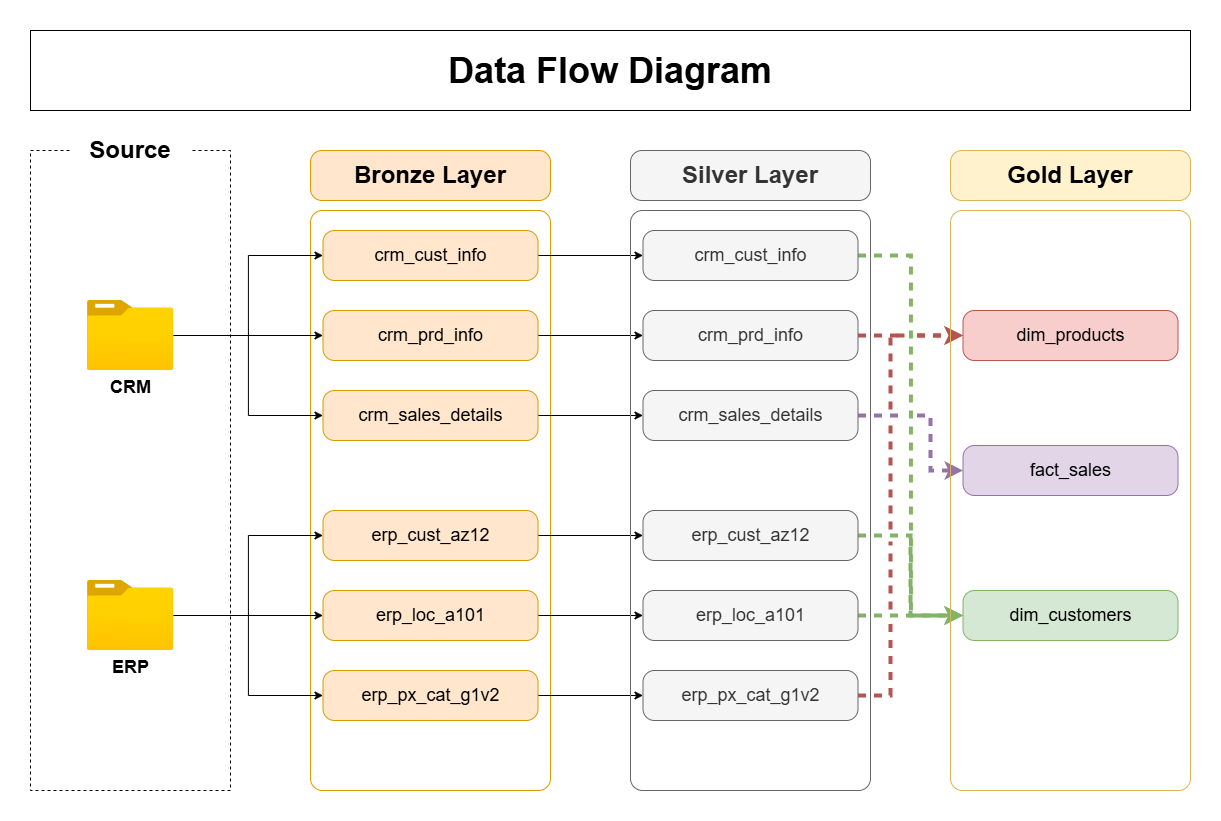

The diagram above was exported from draw.io. Its source (the exported page's mxGraphModel, read from the mxfile embedded in the PNG):
<mxGraphModel dx="1585" dy="2149" grid="1" gridSize="10" guides="1" tooltips="1" connect="1" arrows="1" fold="1" page="1" pageScale="1" pageWidth="850" pageHeight="1100" math="0" shadow="0">
  <root>
    <mxCell id="0" />
    <mxCell id="1" parent="0" />
    <mxCell id="tgZLxyO8cF3bnP5rUsaA-1" value="" style="rounded=0;whiteSpace=wrap;html=1;dashed=1;fillColor=none;" parent="1" vertex="1">
      <mxGeometry x="120" y="80" width="200" height="640" as="geometry" />
    </mxCell>
    <mxCell id="tgZLxyO8cF3bnP5rUsaA-2" value="&lt;font style=&quot;font-size: 24px;&quot;&gt;&lt;b&gt;Source&lt;/b&gt;&lt;/font&gt;" style="rounded=1;whiteSpace=wrap;html=1;fillColor=default;strokeColor=none;" parent="1" vertex="1">
      <mxGeometry x="160" y="60" width="120" height="40" as="geometry" />
    </mxCell>
    <mxCell id="qRGiJqdLntE3F7OWwl6o-1" value="" style="rounded=1;whiteSpace=wrap;html=1;fillColor=none;strokeColor=#d79b00;arcSize=5;" parent="1" vertex="1">
      <mxGeometry x="400" y="140" width="240" height="580" as="geometry" />
    </mxCell>
    <mxCell id="qRGiJqdLntE3F7OWwl6o-2" value="&lt;b&gt;&lt;font style=&quot;font-size: 24px;&quot;&gt;Bronze Layer&lt;/font&gt;&lt;/b&gt;" style="rounded=1;whiteSpace=wrap;html=1;fillColor=#ffe6cc;strokeColor=#d79b00;arcSize=23;" parent="1" vertex="1">
      <mxGeometry x="400" y="80" width="240" height="50" as="geometry" />
    </mxCell>
    <mxCell id="1CPdLs05C5cHNzEOyjfC-9" style="edgeStyle=orthogonalEdgeStyle;rounded=0;orthogonalLoop=1;jettySize=auto;html=1;" parent="1" source="qRGiJqdLntE3F7OWwl6o-3" target="1CPdLs05C5cHNzEOyjfC-3" edge="1">
      <mxGeometry relative="1" as="geometry" />
    </mxCell>
    <mxCell id="qRGiJqdLntE3F7OWwl6o-3" value="&lt;font style=&quot;font-size: 18px;&quot;&gt;crm_cust_info&lt;/font&gt;" style="rounded=1;whiteSpace=wrap;html=1;fillColor=#ffe6cc;strokeColor=#d79b00;arcSize=23;" parent="1" vertex="1">
      <mxGeometry x="412.5" y="160" width="215" height="50" as="geometry" />
    </mxCell>
    <mxCell id="1CPdLs05C5cHNzEOyjfC-10" style="edgeStyle=orthogonalEdgeStyle;rounded=0;orthogonalLoop=1;jettySize=auto;html=1;exitX=1;exitY=0.5;exitDx=0;exitDy=0;entryX=0;entryY=0.5;entryDx=0;entryDy=0;" parent="1" source="qRGiJqdLntE3F7OWwl6o-4" target="1CPdLs05C5cHNzEOyjfC-4" edge="1">
      <mxGeometry relative="1" as="geometry" />
    </mxCell>
    <mxCell id="qRGiJqdLntE3F7OWwl6o-4" value="&lt;font style=&quot;font-size: 18px;&quot;&gt;crm_prd_info&lt;/font&gt;" style="rounded=1;whiteSpace=wrap;html=1;fillColor=#ffe6cc;strokeColor=#d79b00;arcSize=23;" parent="1" vertex="1">
      <mxGeometry x="412.5" y="240" width="215" height="50" as="geometry" />
    </mxCell>
    <mxCell id="1CPdLs05C5cHNzEOyjfC-11" style="edgeStyle=orthogonalEdgeStyle;rounded=0;orthogonalLoop=1;jettySize=auto;html=1;exitX=1;exitY=0.5;exitDx=0;exitDy=0;entryX=0;entryY=0.5;entryDx=0;entryDy=0;" parent="1" source="qRGiJqdLntE3F7OWwl6o-5" target="1CPdLs05C5cHNzEOyjfC-5" edge="1">
      <mxGeometry relative="1" as="geometry" />
    </mxCell>
    <mxCell id="qRGiJqdLntE3F7OWwl6o-5" value="&lt;font style=&quot;font-size: 18px;&quot;&gt;crm_sales_details&lt;/font&gt;" style="rounded=1;whiteSpace=wrap;html=1;fillColor=#ffe6cc;strokeColor=#d79b00;arcSize=23;" parent="1" vertex="1">
      <mxGeometry x="412.5" y="320" width="215" height="50" as="geometry" />
    </mxCell>
    <mxCell id="1CPdLs05C5cHNzEOyjfC-12" style="edgeStyle=orthogonalEdgeStyle;rounded=0;orthogonalLoop=1;jettySize=auto;html=1;exitX=1;exitY=0.5;exitDx=0;exitDy=0;" parent="1" source="qRGiJqdLntE3F7OWwl6o-6" target="1CPdLs05C5cHNzEOyjfC-6" edge="1">
      <mxGeometry relative="1" as="geometry" />
    </mxCell>
    <mxCell id="qRGiJqdLntE3F7OWwl6o-6" value="&lt;font style=&quot;font-size: 18px;&quot;&gt;erp_cust_az12&lt;/font&gt;" style="rounded=1;whiteSpace=wrap;html=1;fillColor=#ffe6cc;strokeColor=#d79b00;arcSize=23;" parent="1" vertex="1">
      <mxGeometry x="412.5" y="440" width="215" height="50" as="geometry" />
    </mxCell>
    <mxCell id="1CPdLs05C5cHNzEOyjfC-13" style="edgeStyle=orthogonalEdgeStyle;rounded=0;orthogonalLoop=1;jettySize=auto;html=1;exitX=1;exitY=0.5;exitDx=0;exitDy=0;entryX=0;entryY=0.5;entryDx=0;entryDy=0;" parent="1" source="qRGiJqdLntE3F7OWwl6o-7" target="1CPdLs05C5cHNzEOyjfC-7" edge="1">
      <mxGeometry relative="1" as="geometry" />
    </mxCell>
    <mxCell id="qRGiJqdLntE3F7OWwl6o-7" value="&lt;font style=&quot;font-size: 18px;&quot;&gt;erp_loc_a101&lt;/font&gt;" style="rounded=1;whiteSpace=wrap;html=1;fillColor=#ffe6cc;strokeColor=#d79b00;arcSize=23;" parent="1" vertex="1">
      <mxGeometry x="412.5" y="520" width="215" height="50" as="geometry" />
    </mxCell>
    <mxCell id="1CPdLs05C5cHNzEOyjfC-14" style="edgeStyle=orthogonalEdgeStyle;rounded=0;orthogonalLoop=1;jettySize=auto;html=1;exitX=1;exitY=0.5;exitDx=0;exitDy=0;entryX=0;entryY=0.5;entryDx=0;entryDy=0;" parent="1" source="qRGiJqdLntE3F7OWwl6o-8" target="1CPdLs05C5cHNzEOyjfC-8" edge="1">
      <mxGeometry relative="1" as="geometry" />
    </mxCell>
    <mxCell id="qRGiJqdLntE3F7OWwl6o-8" value="&lt;font style=&quot;font-size: 18px;&quot;&gt;erp_px_cat_g1v2&lt;/font&gt;" style="rounded=1;whiteSpace=wrap;html=1;fillColor=#ffe6cc;strokeColor=#d79b00;arcSize=23;" parent="1" vertex="1">
      <mxGeometry x="412.5" y="600" width="215" height="50" as="geometry" />
    </mxCell>
    <mxCell id="qRGiJqdLntE3F7OWwl6o-12" style="edgeStyle=orthogonalEdgeStyle;rounded=0;orthogonalLoop=1;jettySize=auto;html=1;" parent="1" source="qRGiJqdLntE3F7OWwl6o-9" target="qRGiJqdLntE3F7OWwl6o-4" edge="1">
      <mxGeometry relative="1" as="geometry" />
    </mxCell>
    <mxCell id="qRGiJqdLntE3F7OWwl6o-13" style="edgeStyle=orthogonalEdgeStyle;rounded=0;orthogonalLoop=1;jettySize=auto;html=1;entryX=0;entryY=0.5;entryDx=0;entryDy=0;" parent="1" source="qRGiJqdLntE3F7OWwl6o-9" target="qRGiJqdLntE3F7OWwl6o-3" edge="1">
      <mxGeometry relative="1" as="geometry" />
    </mxCell>
    <mxCell id="qRGiJqdLntE3F7OWwl6o-14" style="edgeStyle=orthogonalEdgeStyle;rounded=0;orthogonalLoop=1;jettySize=auto;html=1;entryX=0;entryY=0.5;entryDx=0;entryDy=0;" parent="1" source="qRGiJqdLntE3F7OWwl6o-9" target="qRGiJqdLntE3F7OWwl6o-5" edge="1">
      <mxGeometry relative="1" as="geometry" />
    </mxCell>
    <mxCell id="qRGiJqdLntE3F7OWwl6o-9" value="&lt;font style=&quot;font-size: 18px;&quot;&gt;&lt;b&gt;CRM&lt;/b&gt;&lt;/font&gt;" style="image;aspect=fixed;html=1;points=[];align=center;fontSize=12;image=img/lib/azure2/general/Folder_Blank.svg;" parent="1" vertex="1">
      <mxGeometry x="176.87" y="230" width="86.25" height="70" as="geometry" />
    </mxCell>
    <mxCell id="qRGiJqdLntE3F7OWwl6o-15" style="edgeStyle=orthogonalEdgeStyle;rounded=0;orthogonalLoop=1;jettySize=auto;html=1;entryX=0;entryY=0.5;entryDx=0;entryDy=0;" parent="1" source="qRGiJqdLntE3F7OWwl6o-10" target="qRGiJqdLntE3F7OWwl6o-6" edge="1">
      <mxGeometry relative="1" as="geometry" />
    </mxCell>
    <mxCell id="qRGiJqdLntE3F7OWwl6o-16" style="edgeStyle=orthogonalEdgeStyle;rounded=0;orthogonalLoop=1;jettySize=auto;html=1;" parent="1" source="qRGiJqdLntE3F7OWwl6o-10" target="qRGiJqdLntE3F7OWwl6o-7" edge="1">
      <mxGeometry relative="1" as="geometry" />
    </mxCell>
    <mxCell id="qRGiJqdLntE3F7OWwl6o-17" style="edgeStyle=orthogonalEdgeStyle;rounded=0;orthogonalLoop=1;jettySize=auto;html=1;entryX=0;entryY=0.5;entryDx=0;entryDy=0;" parent="1" source="qRGiJqdLntE3F7OWwl6o-10" target="qRGiJqdLntE3F7OWwl6o-8" edge="1">
      <mxGeometry relative="1" as="geometry" />
    </mxCell>
    <mxCell id="qRGiJqdLntE3F7OWwl6o-10" value="&lt;font style=&quot;font-size: 18px;&quot;&gt;&lt;b&gt;ERP&lt;/b&gt;&lt;/font&gt;" style="image;aspect=fixed;html=1;points=[];align=center;fontSize=12;image=img/lib/azure2/general/Folder_Blank.svg;" parent="1" vertex="1">
      <mxGeometry x="176.87" y="510" width="86.25" height="70" as="geometry" />
    </mxCell>
    <mxCell id="1CPdLs05C5cHNzEOyjfC-1" value="" style="rounded=1;whiteSpace=wrap;html=1;fillColor=none;strokeColor=#666666;arcSize=5;fontColor=#333333;" parent="1" vertex="1">
      <mxGeometry x="720" y="140" width="240" height="580" as="geometry" />
    </mxCell>
    <mxCell id="1CPdLs05C5cHNzEOyjfC-2" value="&lt;b&gt;&lt;font style=&quot;font-size: 24px;&quot;&gt;Silver Layer&lt;/font&gt;&lt;/b&gt;" style="rounded=1;whiteSpace=wrap;html=1;fillColor=#f5f5f5;strokeColor=#666666;arcSize=23;fontColor=#333333;" parent="1" vertex="1">
      <mxGeometry x="720" y="80" width="240" height="50" as="geometry" />
    </mxCell>
    <mxCell id="2S0sNVl1MJsDSO4Ae1ja-20" style="rounded=0;orthogonalLoop=1;jettySize=auto;html=1;entryX=0;entryY=0.5;entryDx=0;entryDy=0;exitX=1;exitY=0.5;exitDx=0;exitDy=0;jumpStyle=gap;edgeStyle=elbowEdgeStyle;fillColor=#d5e8d4;strokeColor=#82b366;jumpSize=6;shadow=0;flowAnimation=1;strokeWidth=4;" edge="1" parent="1" source="1CPdLs05C5cHNzEOyjfC-3" target="2S0sNVl1MJsDSO4Ae1ja-8">
      <mxGeometry relative="1" as="geometry" />
    </mxCell>
    <mxCell id="1CPdLs05C5cHNzEOyjfC-3" value="&lt;font style=&quot;font-size: 18px;&quot;&gt;crm_cust_info&lt;/font&gt;" style="rounded=1;whiteSpace=wrap;html=1;fillColor=#f5f5f5;strokeColor=#666666;arcSize=23;fontColor=#333333;" parent="1" vertex="1">
      <mxGeometry x="732.5" y="160" width="215" height="50" as="geometry" />
    </mxCell>
    <mxCell id="2S0sNVl1MJsDSO4Ae1ja-23" style="edgeStyle=orthogonalEdgeStyle;rounded=0;orthogonalLoop=1;jettySize=auto;html=1;entryX=0;entryY=0.5;entryDx=0;entryDy=0;jumpStyle=gap;flowAnimation=1;fillColor=#f8cecc;strokeColor=#b85450;strokeWidth=4;" edge="1" parent="1" source="1CPdLs05C5cHNzEOyjfC-4" target="2S0sNVl1MJsDSO4Ae1ja-4">
      <mxGeometry relative="1" as="geometry" />
    </mxCell>
    <mxCell id="1CPdLs05C5cHNzEOyjfC-4" value="&lt;font style=&quot;font-size: 18px;&quot;&gt;crm_prd_info&lt;/font&gt;" style="rounded=1;whiteSpace=wrap;html=1;fillColor=#f5f5f5;strokeColor=#666666;arcSize=23;fontColor=#333333;" parent="1" vertex="1">
      <mxGeometry x="732.5" y="240" width="215" height="50" as="geometry" />
    </mxCell>
    <mxCell id="2S0sNVl1MJsDSO4Ae1ja-25" style="rounded=0;orthogonalLoop=1;jettySize=auto;html=1;exitX=1;exitY=0.5;exitDx=0;exitDy=0;entryX=0;entryY=0.5;entryDx=0;entryDy=0;jumpStyle=gap;edgeStyle=elbowEdgeStyle;flowAnimation=1;fillColor=#e1d5e7;strokeColor=#9673a6;strokeWidth=4;" edge="1" parent="1" source="1CPdLs05C5cHNzEOyjfC-5" target="2S0sNVl1MJsDSO4Ae1ja-5">
      <mxGeometry relative="1" as="geometry">
        <Array as="points">
          <mxPoint x="1020" y="370" />
        </Array>
      </mxGeometry>
    </mxCell>
    <mxCell id="1CPdLs05C5cHNzEOyjfC-5" value="&lt;font style=&quot;font-size: 18px;&quot;&gt;crm_sales_details&lt;/font&gt;" style="rounded=1;whiteSpace=wrap;html=1;fillColor=#f5f5f5;strokeColor=#666666;arcSize=23;fontColor=#333333;" parent="1" vertex="1">
      <mxGeometry x="732.5" y="320" width="215" height="50" as="geometry" />
    </mxCell>
    <mxCell id="2S0sNVl1MJsDSO4Ae1ja-24" style="rounded=0;orthogonalLoop=1;jettySize=auto;html=1;entryX=0;entryY=0.5;entryDx=0;entryDy=0;exitX=1;exitY=0.5;exitDx=0;exitDy=0;jumpStyle=gap;edgeStyle=elbowEdgeStyle;fillColor=#d5e8d4;strokeColor=#82b366;flowAnimation=1;strokeWidth=4;" edge="1" parent="1" source="1CPdLs05C5cHNzEOyjfC-6" target="2S0sNVl1MJsDSO4Ae1ja-8">
      <mxGeometry relative="1" as="geometry">
        <Array as="points">
          <mxPoint x="1000" y="510" />
        </Array>
      </mxGeometry>
    </mxCell>
    <mxCell id="1CPdLs05C5cHNzEOyjfC-6" value="&lt;font style=&quot;font-size: 18px;&quot;&gt;erp_cust_az12&lt;/font&gt;" style="rounded=1;whiteSpace=wrap;html=1;fillColor=#f5f5f5;strokeColor=#666666;arcSize=23;fontColor=#333333;" parent="1" vertex="1">
      <mxGeometry x="732.5" y="440" width="215" height="50" as="geometry" />
    </mxCell>
    <mxCell id="2S0sNVl1MJsDSO4Ae1ja-22" style="edgeStyle=orthogonalEdgeStyle;rounded=0;orthogonalLoop=1;jettySize=auto;html=1;entryX=0;entryY=0.5;entryDx=0;entryDy=0;jumpStyle=gap;flowAnimation=1;fillColor=#d5e8d4;strokeColor=#82b366;strokeWidth=4;" edge="1" parent="1" source="1CPdLs05C5cHNzEOyjfC-7" target="2S0sNVl1MJsDSO4Ae1ja-8">
      <mxGeometry relative="1" as="geometry">
        <Array as="points">
          <mxPoint x="1030" y="545" />
          <mxPoint x="1030" y="545" />
        </Array>
      </mxGeometry>
    </mxCell>
    <mxCell id="1CPdLs05C5cHNzEOyjfC-7" value="&lt;font style=&quot;font-size: 18px;&quot;&gt;erp_loc_a101&lt;/font&gt;" style="rounded=1;whiteSpace=wrap;html=1;fillColor=#f5f5f5;strokeColor=#666666;arcSize=23;fontColor=#333333;" parent="1" vertex="1">
      <mxGeometry x="732.5" y="520" width="215" height="50" as="geometry" />
    </mxCell>
    <mxCell id="2S0sNVl1MJsDSO4Ae1ja-21" style="rounded=0;orthogonalLoop=1;jettySize=auto;html=1;entryX=0;entryY=0.5;entryDx=0;entryDy=0;exitX=1;exitY=0.5;exitDx=0;exitDy=0;jumpStyle=gap;edgeStyle=elbowEdgeStyle;fillColor=#f8cecc;strokeColor=#b85450;flowAnimation=1;strokeWidth=4;" edge="1" parent="1" source="1CPdLs05C5cHNzEOyjfC-8" target="2S0sNVl1MJsDSO4Ae1ja-4">
      <mxGeometry relative="1" as="geometry">
        <Array as="points">
          <mxPoint x="980" y="440" />
        </Array>
      </mxGeometry>
    </mxCell>
    <mxCell id="1CPdLs05C5cHNzEOyjfC-8" value="&lt;font style=&quot;font-size: 18px;&quot;&gt;erp_px_cat_g1v2&lt;/font&gt;" style="rounded=1;whiteSpace=wrap;html=1;fillColor=#f5f5f5;strokeColor=#666666;arcSize=23;fontColor=#333333;" parent="1" vertex="1">
      <mxGeometry x="732.5" y="600" width="215" height="50" as="geometry" />
    </mxCell>
    <mxCell id="2S0sNVl1MJsDSO4Ae1ja-1" value="" style="rounded=1;whiteSpace=wrap;html=1;fillColor=none;strokeColor=#d6b656;arcSize=5;" vertex="1" parent="1">
      <mxGeometry x="1040" y="140" width="240" height="580" as="geometry" />
    </mxCell>
    <mxCell id="2S0sNVl1MJsDSO4Ae1ja-2" value="&lt;b&gt;&lt;font style=&quot;font-size: 24px;&quot;&gt;Gold Layer&lt;/font&gt;&lt;/b&gt;" style="rounded=1;whiteSpace=wrap;html=1;fillColor=#fff2cc;strokeColor=#d6b656;arcSize=23;" vertex="1" parent="1">
      <mxGeometry x="1040" y="80" width="240" height="50" as="geometry" />
    </mxCell>
    <mxCell id="2S0sNVl1MJsDSO4Ae1ja-4" value="&lt;font style=&quot;font-size: 18px;&quot;&gt;dim_products&lt;/font&gt;" style="rounded=1;whiteSpace=wrap;html=1;fillColor=#f8cecc;strokeColor=#b85450;arcSize=23;" vertex="1" parent="1">
      <mxGeometry x="1052.5" y="240" width="215" height="50" as="geometry" />
    </mxCell>
    <mxCell id="2S0sNVl1MJsDSO4Ae1ja-5" value="&lt;font style=&quot;font-size: 18px;&quot;&gt;fact_sales&lt;/font&gt;" style="rounded=1;whiteSpace=wrap;html=1;fillColor=#e1d5e7;strokeColor=#9673a6;arcSize=23;" vertex="1" parent="1">
      <mxGeometry x="1052.5" y="375" width="215" height="50" as="geometry" />
    </mxCell>
    <mxCell id="2S0sNVl1MJsDSO4Ae1ja-8" value="&lt;font style=&quot;font-size: 18px;&quot;&gt;dim_customers&lt;/font&gt;" style="rounded=1;whiteSpace=wrap;html=1;fillColor=#d5e8d4;strokeColor=#82b366;arcSize=23;" vertex="1" parent="1">
      <mxGeometry x="1052.5" y="520" width="215" height="50" as="geometry" />
    </mxCell>
    <mxCell id="L4w5SB8x7HGsFYN_zMwc-1" value="&lt;b&gt;&lt;font style=&quot;font-size: 36px;&quot;&gt;Data Flow Diagram&lt;/font&gt;&lt;/b&gt;" style="rounded=0;whiteSpace=wrap;html=1;" vertex="1" parent="1">
      <mxGeometry x="120" y="-40" width="1160" height="80" as="geometry" />
    </mxCell>
  </root>
</mxGraphModel>